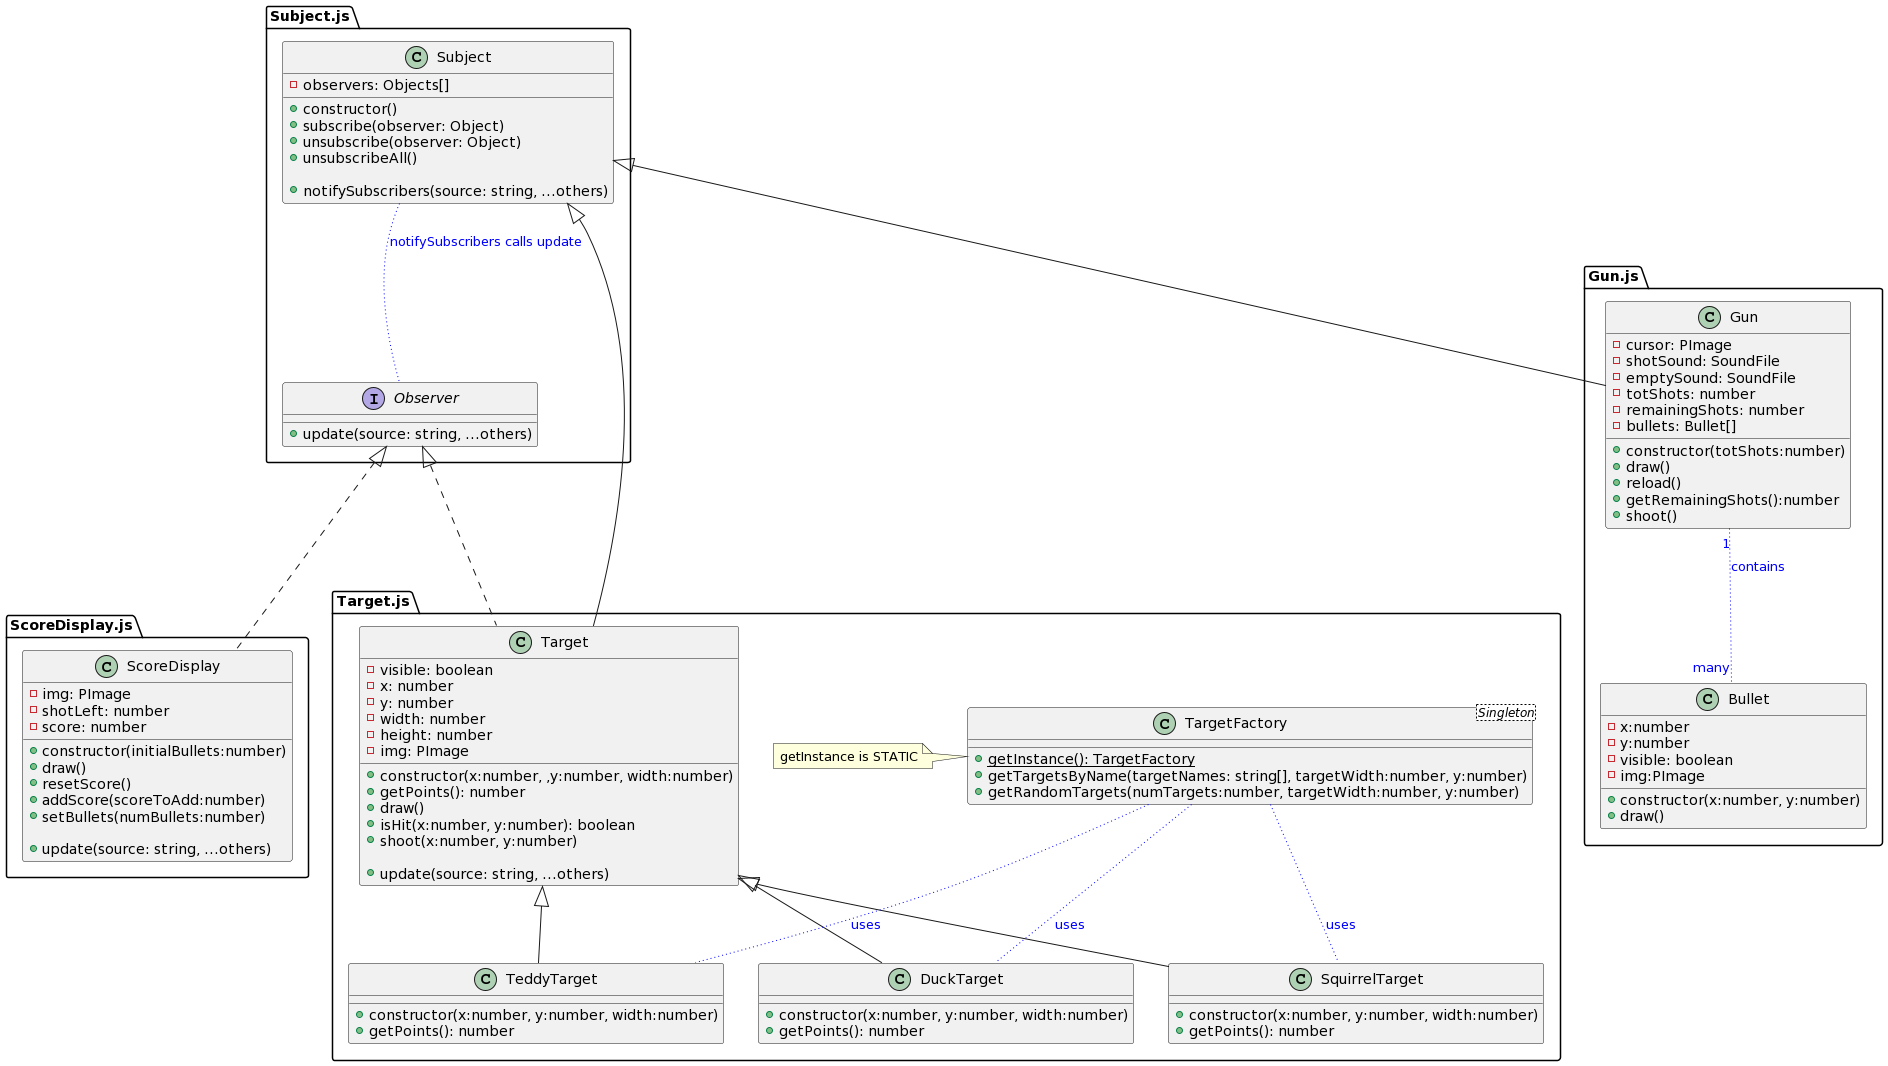

The diagram above was rendered by PlantUML. Its source (embedded in the PNG):
@startuml
' Subject
namespace Subject.js {
  class Subject{
    - observers: Objects[]

    + constructor()
    + subscribe(observer: Object)
    + unsubscribe(observer: Object)
    + unsubscribeAll()
    
    + notifySubscribers(source: string, ...others)
  }


  interface Observer{
    +update(source: string, ...others)
  }

  Subject .. Observer #blue;line.dotted;text:blue   : notifySubscribers calls update 
}

' Targets
namespace Target.js {

  class Target extends Subject.js.Subject implements Subject.js.Observer{   
    -visible: boolean
    -x: number
    -y: number
    -width: number
    -height: number
    -img: PImage

    +constructor(x:number, ,y:number, width:number)
    +getPoints(): number
    +draw()
    +isHit(x:number, y:number): boolean
    +shoot(x:number, y:number)

    +update(source: string, ...others)
  }

  class TeddyTarget extends Target {
    +constructor(x:number, y:number, width:number)
    +getPoints(): number
  }

  class DuckTarget extends Target{
    +constructor(x:number, y:number, width:number)
    +getPoints(): number
  }

  class SquirrelTarget extends Target{
    +constructor(x:number, y:number, width:number)
    +getPoints(): number
  }

  class TargetFactory<Singleton>{
    +{static}getInstance(): TargetFactory
    +getTargetsByName(targetNames: string[], targetWidth:number, y:number) 
    +getRandomTargets(numTargets:number, targetWidth:number, y:number) 


  }
    note left of TargetFactory : getInstance is STATIC

  ' Relationships
  TargetFactory .. TeddyTarget  #blue;line.dotted;text:blue : uses 
  TargetFactory .. DuckTarget #blue;line.dotted;text:blue : uses 
  TargetFactory .. SquirrelTarget #blue;line.dotted;text:blue : uses 
}

' Gun and Bullet

namespace Gun.js {

  

  class Gun extends Subject.js.Subject {
    -cursor: PImage 
    -shotSound: SoundFile 
    -emptySound: SoundFile 
    -totShots: number
    -remainingShots: number
    -bullets: Bullet[]

    +constructor(totShots:number)
    +draw()
    +reload()
    +getRemainingShots():number
    +shoot()
  }


  class Bullet {
    -x:number
    -y:number
    -visible: boolean
    -img:PImage

    +constructor(x:number, y:number)
    +draw()
  }

  Gun "1" -- "many" Bullet #blue;line.dotted;text:blue : contains 
}


' Score Display

namespace ScoreDisplay.js  {

  class ScoreDisplay implements Subject.js.Observer{
    -img: PImage 
    -shotLeft: number
    -score: number

    +constructor(initialBullets:number)
    +draw()
    +resetScore()
    +addScore(scoreToAdd:number)
    +setBullets(numBullets:number)
    
    +update(source: string, ...others)
  }
}
@enduml